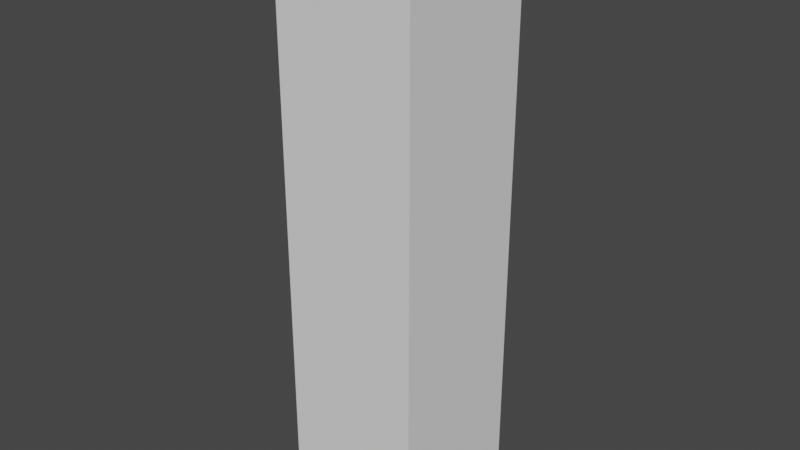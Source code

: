 # Source: glassVerticalPlane.blend  (saved by Blender 2.90.8; exported with 4.5.12 LTS)
import bpy
from mathutils import Matrix  # noqa: F401  (used for matrix-valued properties, if any)

bpy.ops.wm.read_factory_settings(use_empty=True)
scene = bpy.context.scene
scene.name = 'Scene'

# ---- collections
col_collection = bpy.data.collections.new('Collection'); scene.collection.children.link(col_collection)

# ---- world
world_world = bpy.data.worlds.new('World'); scene.world = world_world
world_world.use_nodes = True; world_world.node_tree.nodes.clear()
_N = world_world.node_tree.nodes; _L = world_world.node_tree.links
n0 = _N.new('ShaderNodeOutputWorld'); n0.name = 'World Output'; n0.location = (300, 300)
n1 = _N.new('ShaderNodeBackground'); n1.name = 'Background'; n1.location = (10, 300)
n1.inputs[0].default_value = (0.05088, 0.05088, 0.05088, 1.0)
_L.new(n1.outputs[0], n0.inputs[0])
n0.is_active_output = True
world_world.color = (0.05088, 0.05088, 0.05088)
world_world.use_sun_shadow = False
world_world.sun_shadow_jitter_overblur = 0.0

# ---- meshes
me_glassverticalplane = bpy.data.meshes.new('glassVerticalPlane')
me_glassverticalplane.from_pydata([(-0.4813, 2.0, -0.4977), (-0.4813, -2.0, 0.4977), (-0.4813, -2.0, -0.4977), (-0.4813, 2.0, 0.4977), (0.4813, -2.0, 0.4977), (0.4813, 2.0, 0.4977), (0.4813, -2.0, -0.4977), (0.4813, 2.0, -0.4977)], [], [(0, 1, 2), (3, 4, 1), (5, 6, 4), (7, 2, 6), (4, 2, 1), (3, 7, 5), (0, 3, 1), (3, 5, 4), (5, 7, 6), (7, 0, 2), (4, 6, 2), (3, 0, 7)])
me_glassverticalplane.polygons.foreach_set('use_smooth', [True] * 12)
_k = set([(0, 2), (0, 3), (0, 7), (1, 2), (1, 3), (1, 4), (2, 6), (3, 5), (4, 5), (4, 6), (5, 7), (6, 7)])
me_glassverticalplane.attributes.new('sharp_edge', 'BOOLEAN', 'EDGE').data.foreach_set('value', [ (min(e.vertices), max(e.vertices)) in _k for e in me_glassverticalplane.edges])
_uv = me_glassverticalplane.uv_layers.new(name='UVMap')
_uv.uv.foreach_set('vector', [0.6166, 0.1856, 0.4536, 0.205, 0.4536, 0.1856, 0.6166, 0.205, 0.4536, 0.2238, 0.4536, 0.205, 0.6166, 0.2238, 0.4536, 0.241, 0.4536, 0.2238, 0.6166, 0.241, 0.4536, 0.2612, 0.4536, 0.241, 0.4536, 0.2238, 0.4404, 0.241, 0.4404, 0.2238, 0.6295, 0.2238, 0.6166, 0.241, 0.6166, 0.2238, 0.6166, 0.1856, 0.6166, 0.205, 0.4536, 0.205, 0.6166, 0.205, 0.6166, 0.2238, 0.4536, 0.2238, 0.6166, 0.2238, 0.6166, 0.241, 0.4536, 0.241, 0.6166, 0.241, 0.6166, 0.2612, 0.4536, 0.2612, 0.4536, 0.2238, 0.4536, 0.241, 0.4404, 0.241, 0.6295, 0.2238, 0.6295, 0.241, 0.6166, 0.241])
me_glassverticalplane.use_remesh_fix_poles = True
me_glassverticalplane.use_remesh_preserve_attributes = False
me_glassverticalplane.use_mirror_vertex_groups = False
me_glassverticalplane.update()
me_glassverticalplane.normals_split_custom_set([tuple(v) for v in zip(*[iter([1.0, 0.0, 0.0, 1.0, 0.0, 0.0, 1.0, 0.0, 0.0, 0.0, 0.0, -1.0, 0.0, 0.0, -1.0, 0.0, 0.0, -1.0, -1.0, 0.0, 0.0, -1.0, 0.0, 0.0, -1.0, 0.0, 0.0, 0.0, 0.0, 1.0, 0.0, 0.0, 1.0, 0.0, 0.0, 1.0, 0.0, 1.0, 0.0, 0.0, 1.0, 0.0, 0.0, 1.0, 0.0, 0.0, -1.0, 0.0, 0.0, -1.0, 0.0, 0.0, -1.0, 0.0, 1.0, 0.0, 0.0, 1.0, 0.0, 0.0, 1.0, 0.0, 0.0, 0.0, 0.0, -1.0, 0.0, 0.0, -1.0, 0.0, 0.0, -1.0, -1.0, 0.0, 0.0, -1.0, 0.0, 0.0, -1.0, 0.0, 0.0, 0.0, 0.0, 1.0, 0.0, 0.0, 1.0, 0.0, 0.0, 1.0, 0.0, 1.0, 0.0, 0.0, 1.0, 0.0, 0.0, 1.0, 0.0, 0.0, -1.0, 0.0, 0.0, -1.0, 0.0, 0.0, -1.0, 0.0])] * 3)])

# ---- objects
ob_glassverticalplane = bpy.data.objects.new('glassVerticalPlane', me_glassverticalplane)

# ---- transforms, parenting, visibility, modifiers, constraints
ob_glassverticalplane.location = (0.0, 0.0, 0.0)
ob_glassverticalplane.rotation_euler = (1.571, -0.0, 0.0)
ob_glassverticalplane.lineart.crease_threshold = 0.0

# ---- collection membership
col_collection.objects.link(ob_glassverticalplane)

# ---- scene / render settings (as saved in the file)
scene.frame_start = 1; scene.frame_end = 250; scene.frame_set(1)
scene.render.engine = 'BLENDER_EEVEE_NEXT'
scene.cycles.use_denoising = False
scene.cycles.samples = 128
scene.cycles.sampling_pattern = 'TABULATED_SOBOL'
scene.cycles.use_adaptive_sampling = False
scene.cycles.use_light_tree = False
scene.view_settings.view_transform = 'Filmic'
bpy.context.view_layer.update()

# ---- added for rendering (the .blend has no active camera and no usable light): camera, sun
cam_auto = bpy.data.cameras.new('AutoCamera')
cam_auto.lens = 50.0
cam_auto.sensor_width = 36.0
cam_auto.clip_end = 1000.0
ob_auto_camera = bpy.data.objects.new('AutoCamera', cam_auto)
scene.collection.objects.link(ob_auto_camera)
ob_auto_camera.location = (3.91639, -4.69967, 3.13312)
ob_auto_camera.rotation_euler = (1.09748, -7.21219e-08, 0.694738)
scene.camera = ob_auto_camera
light_auto_sun = bpy.data.lights.new('AutoSun', 'SUN')
light_auto_sun.energy = 3.0
light_auto_sun.angle = 0.0523599
ob_auto_sun = bpy.data.objects.new('AutoSun', light_auto_sun)
scene.collection.objects.link(ob_auto_sun)
ob_auto_sun.rotation_euler = (0.872665, 0.174533, 0.523599)
bpy.context.view_layer.update()
